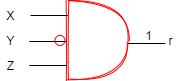

The diagram above was exported from draw.io. Its source (the exported page's mxGraphModel, read from the mxfile embedded in the PNG):
<mxGraphModel dx="273" dy="362" grid="1" gridSize="10" guides="1" tooltips="1" connect="1" arrows="1" fold="1" page="1" pageScale="1" pageWidth="1169" pageHeight="827" math="0" shadow="0">
  <root>
    <mxCell id="yTyezT3y8NYbAiQsJl_X-0" />
    <mxCell id="yTyezT3y8NYbAiQsJl_X-1" parent="yTyezT3y8NYbAiQsJl_X-0" />
    <mxCell id="B2PLG6c0JU_6aZqCynr7-14" value="" style="group" vertex="1" connectable="0" parent="yTyezT3y8NYbAiQsJl_X-1">
      <mxGeometry x="280" y="300" width="180" height="80" as="geometry" />
    </mxCell>
    <mxCell id="B2PLG6c0JU_6aZqCynr7-2" value="" style="shape=or;whiteSpace=wrap;html=1;shadow=0;sketch=1;strokeColor=#FF0000;fillColor=#ffffff;gradientColor=none;" vertex="1" parent="B2PLG6c0JU_6aZqCynr7-14">
      <mxGeometry x="67.5" width="60" height="80" as="geometry" />
    </mxCell>
    <mxCell id="B2PLG6c0JU_6aZqCynr7-3" value="" style="endArrow=none;html=1;entryX=0;entryY=0.5;entryDx=0;entryDy=0;" edge="1" parent="B2PLG6c0JU_6aZqCynr7-14">
      <mxGeometry width="50" height="50" relative="1" as="geometry">
        <mxPoint x="30" y="15" as="sourcePoint" />
        <mxPoint x="67.5" y="15" as="targetPoint" />
      </mxGeometry>
    </mxCell>
    <mxCell id="B2PLG6c0JU_6aZqCynr7-4" value="" style="endArrow=none;html=1;entryX=0;entryY=0.5;entryDx=0;entryDy=0;" edge="1" parent="B2PLG6c0JU_6aZqCynr7-14">
      <mxGeometry width="50" height="50" relative="1" as="geometry">
        <mxPoint x="28.75" y="41" as="sourcePoint" />
        <mxPoint x="66.25" y="41" as="targetPoint" />
      </mxGeometry>
    </mxCell>
    <mxCell id="B2PLG6c0JU_6aZqCynr7-5" value="X" style="text;html=1;align=center;verticalAlign=middle;resizable=0;points=[];autosize=1;" vertex="1" parent="B2PLG6c0JU_6aZqCynr7-14">
      <mxGeometry y="5" width="20" height="20" as="geometry" />
    </mxCell>
    <mxCell id="B2PLG6c0JU_6aZqCynr7-6" value="Y" style="text;html=1;align=center;verticalAlign=middle;resizable=0;points=[];autosize=1;" vertex="1" parent="B2PLG6c0JU_6aZqCynr7-14">
      <mxGeometry y="30" width="20" height="20" as="geometry" />
    </mxCell>
    <mxCell id="B2PLG6c0JU_6aZqCynr7-7" value="" style="endArrow=none;html=1;entryX=0;entryY=0.5;entryDx=0;entryDy=0;" edge="1" parent="B2PLG6c0JU_6aZqCynr7-14">
      <mxGeometry width="50" height="50" relative="1" as="geometry">
        <mxPoint x="127.5" y="43" as="sourcePoint" />
        <mxPoint x="165" y="43" as="targetPoint" />
      </mxGeometry>
    </mxCell>
    <mxCell id="B2PLG6c0JU_6aZqCynr7-8" value="1" style="text;html=1;align=center;verticalAlign=middle;resizable=0;points=[];autosize=1;" vertex="1" parent="B2PLG6c0JU_6aZqCynr7-14">
      <mxGeometry x="137.5" y="25" width="20" height="20" as="geometry" />
    </mxCell>
    <mxCell id="B2PLG6c0JU_6aZqCynr7-10" value="" style="endArrow=none;html=1;entryX=0;entryY=0.5;entryDx=0;entryDy=0;" edge="1" parent="B2PLG6c0JU_6aZqCynr7-14">
      <mxGeometry width="50" height="50" relative="1" as="geometry">
        <mxPoint x="28.75" y="65" as="sourcePoint" />
        <mxPoint x="66.25" y="65" as="targetPoint" />
      </mxGeometry>
    </mxCell>
    <mxCell id="B2PLG6c0JU_6aZqCynr7-11" value="Z" style="text;html=1;align=center;verticalAlign=middle;resizable=0;points=[];autosize=1;" vertex="1" parent="B2PLG6c0JU_6aZqCynr7-14">
      <mxGeometry y="55" width="20" height="20" as="geometry" />
    </mxCell>
    <mxCell id="B2PLG6c0JU_6aZqCynr7-12" value="" style="ellipse;whiteSpace=wrap;html=1;rounded=0;shadow=0;glass=0;sketch=0;strokeColor=#FF0000;fillColor=none;gradientColor=none;" vertex="1" parent="B2PLG6c0JU_6aZqCynr7-14">
      <mxGeometry x="54.5" y="35" width="10" height="10" as="geometry" />
    </mxCell>
    <mxCell id="B2PLG6c0JU_6aZqCynr7-13" value="r" style="text;html=1;align=center;verticalAlign=middle;resizable=0;points=[];autosize=1;" vertex="1" parent="B2PLG6c0JU_6aZqCynr7-14">
      <mxGeometry x="160" y="30" width="20" height="20" as="geometry" />
    </mxCell>
  </root>
</mxGraphModel>